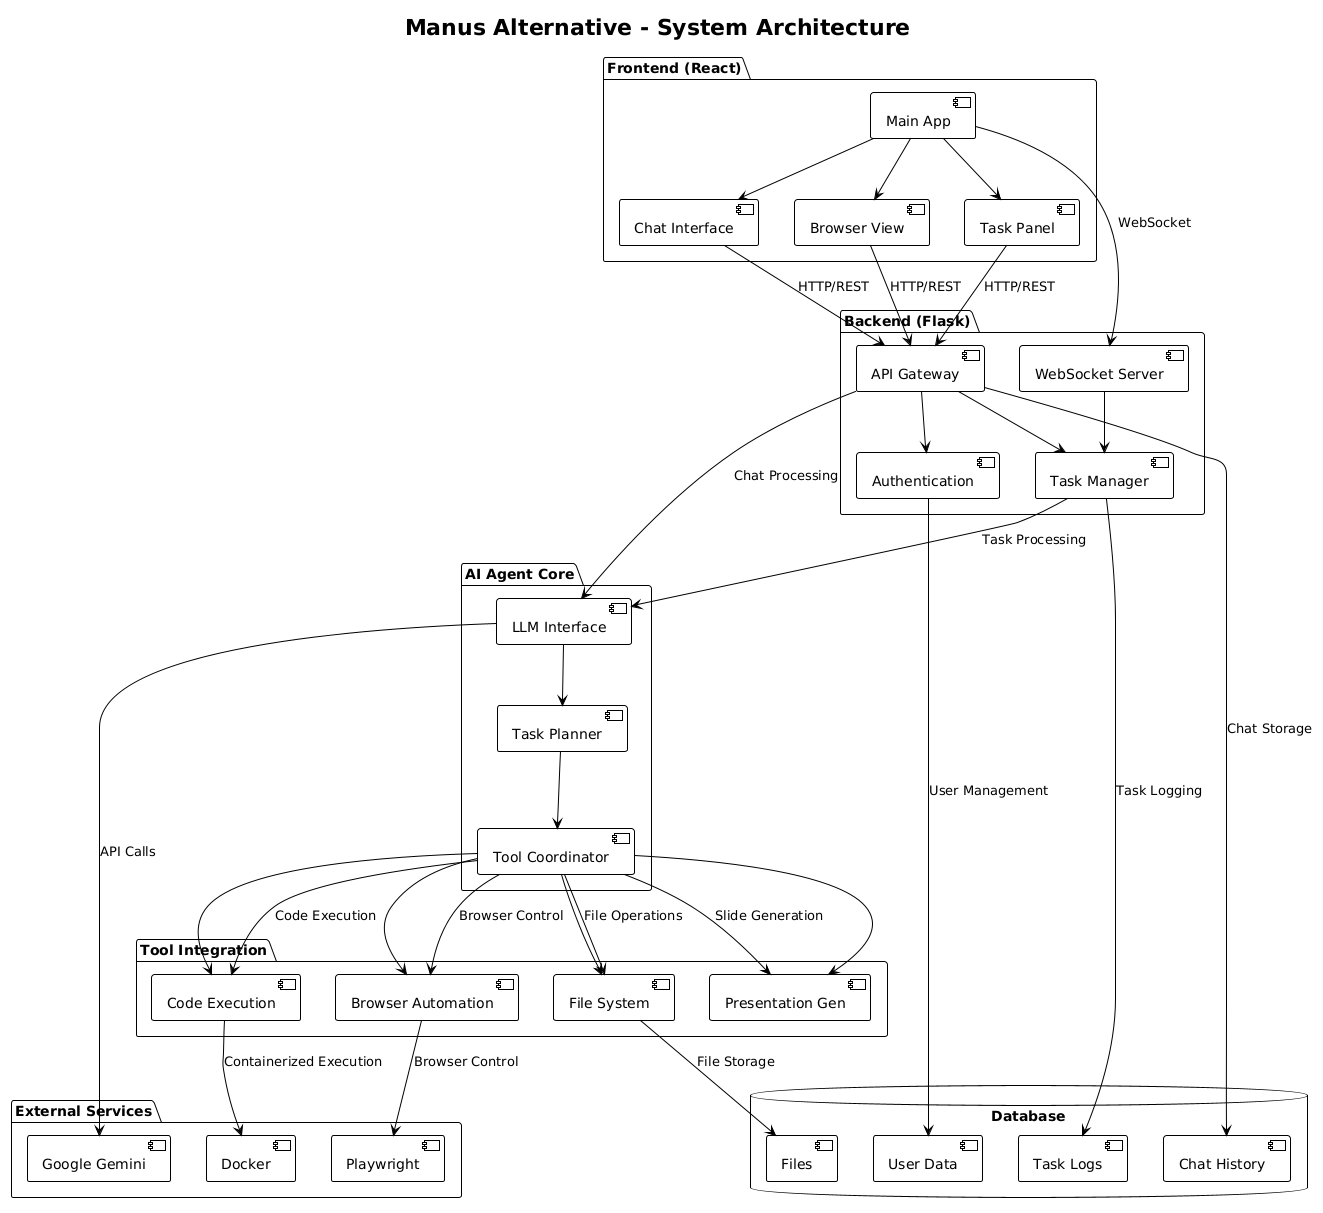

The diagram above was rendered by PlantUML. Its source (embedded in the PNG):
@startuml
!theme plain
title Manus Alternative - System Architecture

package "Frontend (React)" {
  [Chat Interface] as ChatUI
  [Browser View] as BrowserUI
  [Task Panel] as TaskUI
  [Main App] as MainApp
  
  MainApp --> ChatUI
  MainApp --> BrowserUI
  MainApp --> TaskUI
}

package "Backend (Flask)" {
  [API Gateway] as API
  [WebSocket Server] as WS
  [Authentication] as Auth
  [Task Manager] as TaskMgr
  
  API --> Auth
  API --> TaskMgr
  WS --> TaskMgr
}

package "AI Agent Core" {
  [LLM Interface] as LLM
  [Task Planner] as Planner
  [Tool Coordinator] as Coordinator
  
  LLM --> Planner
  Planner --> Coordinator
}

package "Tool Integration" {
  [Browser Automation] as Browser
  [Code Execution] as CodeExec
  [File System] as FileSystem
  [Presentation Gen] as PresentGen
  
  Coordinator --> Browser
  Coordinator --> CodeExec
  Coordinator --> FileSystem
  Coordinator --> PresentGen
}

package "External Services" {
  [Google Gemini] as Gemini
  [Playwright] as Playwright
  [Docker] as Docker
}

database "Database" {
  [User Data] as UserDB
  [Chat History] as ChatDB
  [Task Logs] as TaskDB
  [Files] as FileDB
}

' Frontend to Backend connections
ChatUI --> API : HTTP/REST
BrowserUI --> API : HTTP/REST
TaskUI --> API : HTTP/REST
MainApp --> WS : WebSocket

' Backend to AI Agent connections
TaskMgr --> LLM : Task Processing
API --> LLM : Chat Processing

' AI Agent to Tools connections
Coordinator --> Browser : Browser Control
Coordinator --> CodeExec : Code Execution
Coordinator --> FileSystem : File Operations
Coordinator --> PresentGen : Slide Generation

' External service connections
LLM --> Gemini : API Calls
Browser --> Playwright : Browser Control
CodeExec --> Docker : Containerized Execution

' Database connections
Auth --> UserDB : User Management
API --> ChatDB : Chat Storage
TaskMgr --> TaskDB : Task Logging
FileSystem --> FileDB : File Storage

@enduml